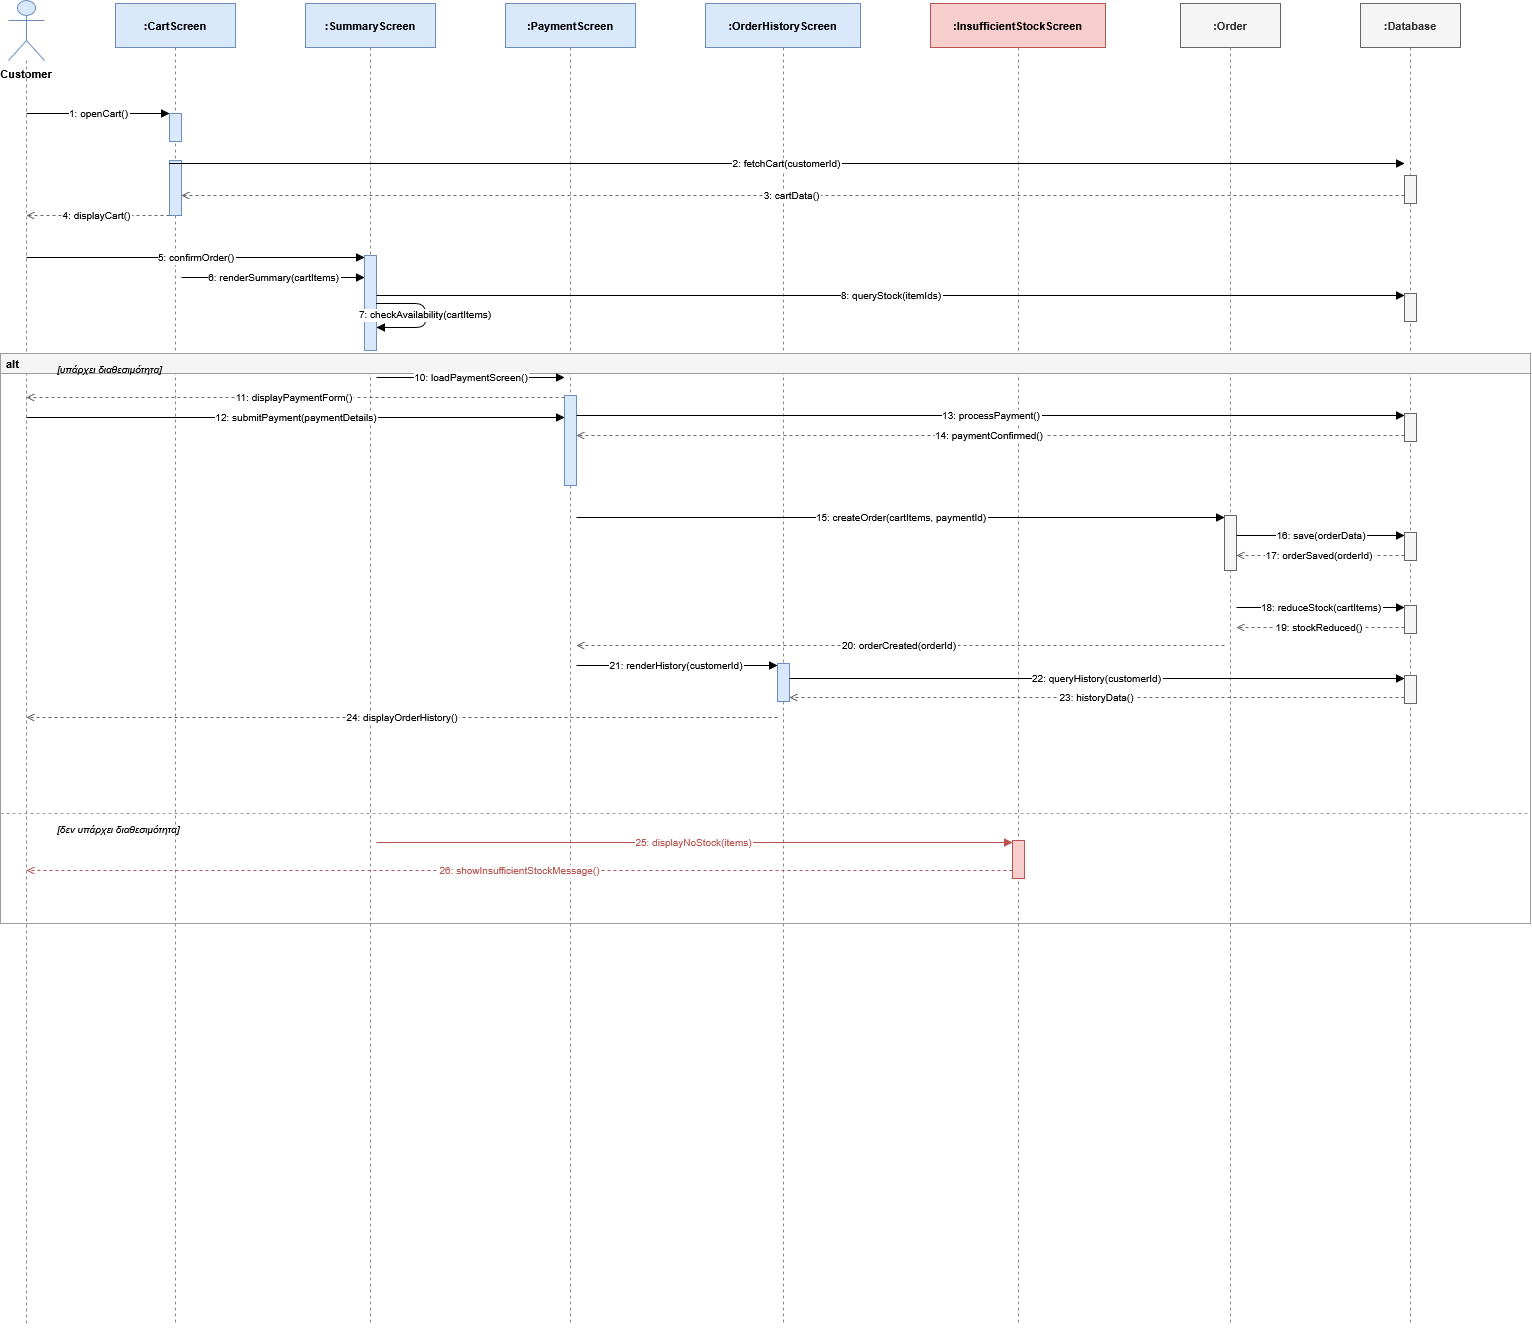

The diagram above was exported from draw.io. Its source (the exported page's mxGraphModel, read from the mxfile embedded in the PNG):
<mxGraphModel dx="2575" dy="1468" grid="0" gridSize="10" guides="1" tooltips="1" connect="1" arrows="1" fold="1" page="1" pageScale="1" pageWidth="2200" pageHeight="1500" math="0" shadow="0">
  <root>
    <mxCell id="0" />
    <mxCell id="1" parent="0" />
    <mxCell id="actor" parent="1" style="shape=umlActor;whiteSpace=wrap;html=1;fillColor=#dae8fc;strokeColor=#6c8ebf;fontSize=11;fontStyle=1;verticalLabelPosition=bottom;verticalAlign=top;labelPosition=center;align=center;" value="Customer" vertex="1">
      <mxGeometry height="60" width="36" x="248" y="55" as="geometry" />
    </mxCell>
    <mxCell id="b_cart" parent="1" style="shape=mxgraph.uml.boundary;fontSize=11;fontStyle=1;fillColor=#dae8fc;strokeColor=#6c8ebf;" value=":CartScreen" vertex="1">
      <mxGeometry height="44" width="120" x="355" y="58" as="geometry" />
    </mxCell>
    <mxCell id="b_summary" parent="1" style="shape=mxgraph.uml.boundary;fontSize=11;fontStyle=1;fillColor=#dae8fc;strokeColor=#6c8ebf;" value=":SummaryScreen" vertex="1">
      <mxGeometry height="44" width="130" x="545" y="58" as="geometry" />
    </mxCell>
    <mxCell id="b_payment" parent="1" style="shape=mxgraph.uml.boundary;fontSize=11;fontStyle=1;fillColor=#dae8fc;strokeColor=#6c8ebf;" value=":PaymentScreen" vertex="1">
      <mxGeometry height="44" width="130" x="745" y="58" as="geometry" />
    </mxCell>
    <mxCell id="b_history" parent="1" style="shape=mxgraph.uml.boundary;fontSize=11;fontStyle=1;fillColor=#dae8fc;strokeColor=#6c8ebf;" value=":OrderHistoryScreen" vertex="1">
      <mxGeometry height="44" width="155" x="945" y="58" as="geometry" />
    </mxCell>
    <mxCell id="b_nostock" parent="1" style="shape=mxgraph.uml.boundary;fontSize=11;fontStyle=1;fillColor=#f8cecc;strokeColor=#b85450;" value=":InsufficientStockScreen" vertex="1">
      <mxGeometry height="44" width="175" x="1170" y="58" as="geometry" />
    </mxCell>
    <mxCell id="e_order" parent="1" style="shape=mxgraph.uml.entity;fontSize=11;fontStyle=1;fillColor=#f5f5f5;strokeColor=#666666;fontColor=#333333;" value=":Order" vertex="1">
      <mxGeometry height="44" width="100" x="1420" y="58" as="geometry" />
    </mxCell>
    <mxCell id="e_db" parent="1" style="shape=mxgraph.uml.entity;fontSize=11;fontStyle=1;fillColor=#f5f5f5;strokeColor=#666666;fontColor=#333333;" value=":Database" vertex="1">
      <mxGeometry height="44" width="100" x="1600" y="58" as="geometry" />
    </mxCell>
    <mxCell id="ll_actor" edge="1" parent="1" style="endArrow=none;dashed=1;strokeColor=#888888;" value="">
      <mxGeometry relative="1" as="geometry">
        <mxPoint x="266" y="115" as="sourcePoint" />
        <mxPoint x="266" y="1380" as="targetPoint" />
      </mxGeometry>
    </mxCell>
    <mxCell id="ll_cart" edge="1" parent="1" style="endArrow=none;dashed=1;strokeColor=#888888;" value="">
      <mxGeometry relative="1" as="geometry">
        <mxPoint x="415" y="102" as="sourcePoint" />
        <mxPoint x="415" y="1380" as="targetPoint" />
      </mxGeometry>
    </mxCell>
    <mxCell id="ll_summary" edge="1" parent="1" style="endArrow=none;dashed=1;strokeColor=#888888;" value="">
      <mxGeometry relative="1" as="geometry">
        <mxPoint x="610" y="102" as="sourcePoint" />
        <mxPoint x="610" y="1380" as="targetPoint" />
      </mxGeometry>
    </mxCell>
    <mxCell id="ll_payment" edge="1" parent="1" style="endArrow=none;dashed=1;strokeColor=#888888;" value="">
      <mxGeometry relative="1" as="geometry">
        <mxPoint x="810" y="102" as="sourcePoint" />
        <mxPoint x="810" y="1380" as="targetPoint" />
      </mxGeometry>
    </mxCell>
    <mxCell id="ll_history" edge="1" parent="1" style="endArrow=none;dashed=1;strokeColor=#888888;" value="">
      <mxGeometry relative="1" as="geometry">
        <mxPoint x="1023" y="102" as="sourcePoint" />
        <mxPoint x="1023" y="1380" as="targetPoint" />
      </mxGeometry>
    </mxCell>
    <mxCell id="ll_nostock" edge="1" parent="1" style="endArrow=none;dashed=1;strokeColor=#888888;" value="">
      <mxGeometry relative="1" as="geometry">
        <mxPoint x="1258" y="102" as="sourcePoint" />
        <mxPoint x="1258" y="1380" as="targetPoint" />
      </mxGeometry>
    </mxCell>
    <mxCell id="ll_order" edge="1" parent="1" style="endArrow=none;dashed=1;strokeColor=#888888;" value="">
      <mxGeometry relative="1" as="geometry">
        <mxPoint x="1470" y="102" as="sourcePoint" />
        <mxPoint x="1470" y="1380" as="targetPoint" />
      </mxGeometry>
    </mxCell>
    <mxCell id="ll_db" edge="1" parent="1" style="endArrow=none;dashed=1;strokeColor=#888888;" value="">
      <mxGeometry relative="1" as="geometry">
        <mxPoint x="1650" y="102" as="sourcePoint" />
        <mxPoint x="1650" y="1380" as="targetPoint" />
      </mxGeometry>
    </mxCell>
    <mxCell id="act_cart1" parent="1" style="fillColor=#dae8fc;strokeColor=#6c8ebf;" value="" vertex="1">
      <mxGeometry height="28" width="12" x="409" y="168" as="geometry" />
    </mxCell>
    <mxCell id="act_cart2" parent="1" style="fillColor=#dae8fc;strokeColor=#6c8ebf;" value="" vertex="1">
      <mxGeometry height="55" width="12" x="409" y="215" as="geometry" />
    </mxCell>
    <mxCell id="act_db_fetch" parent="1" style="fillColor=#f5f5f5;strokeColor=#666666;" value="" vertex="1">
      <mxGeometry height="28" width="12" x="1644" y="230" as="geometry" />
    </mxCell>
    <mxCell id="act_summary1" parent="1" style="fillColor=#dae8fc;strokeColor=#6c8ebf;" value="" vertex="1">
      <mxGeometry height="95" width="12" x="604" y="310" as="geometry" />
    </mxCell>
    <mxCell id="act_db_stock" parent="1" style="fillColor=#f5f5f5;strokeColor=#666666;" value="" vertex="1">
      <mxGeometry height="28" width="12" x="1644" y="348" as="geometry" />
    </mxCell>
    <mxCell id="act_payment1" parent="1" style="fillColor=#dae8fc;strokeColor=#6c8ebf;" value="" vertex="1">
      <mxGeometry height="90" width="12" x="804" y="450" as="geometry" />
    </mxCell>
    <mxCell id="act_db_pay" parent="1" style="fillColor=#f5f5f5;strokeColor=#666666;" value="" vertex="1">
      <mxGeometry height="28" width="12" x="1644" y="468" as="geometry" />
    </mxCell>
    <mxCell id="act_order1" parent="1" style="fillColor=#f5f5f5;strokeColor=#666666;" value="" vertex="1">
      <mxGeometry height="55" width="12" x="1464" y="570" as="geometry" />
    </mxCell>
    <mxCell id="act_db_save" parent="1" style="fillColor=#f5f5f5;strokeColor=#666666;" value="" vertex="1">
      <mxGeometry height="28" width="12" x="1644" y="587" as="geometry" />
    </mxCell>
    <mxCell id="act_db_stock2" parent="1" style="fillColor=#f5f5f5;strokeColor=#666666;" value="" vertex="1">
      <mxGeometry height="28" width="12" x="1644" y="660" as="geometry" />
    </mxCell>
    <mxCell id="act_history1" parent="1" style="fillColor=#dae8fc;strokeColor=#6c8ebf;" value="" vertex="1">
      <mxGeometry height="38" width="12" x="1017" y="718" as="geometry" />
    </mxCell>
    <mxCell id="act_db_hist" parent="1" style="fillColor=#f5f5f5;strokeColor=#666666;" value="" vertex="1">
      <mxGeometry height="28" width="12" x="1644" y="730" as="geometry" />
    </mxCell>
    <mxCell id="act_nostock1" parent="1" style="fillColor=#f8cecc;strokeColor=#b85450;" value="" vertex="1">
      <mxGeometry height="38" width="12" x="1252" y="895" as="geometry" />
    </mxCell>
    <mxCell id="m1" edge="1" parent="1" style="edgeStyle=orthogonalEdgeStyle;endArrow=block;endFill=1;strokeColor=#000000;fontSize=10;" value="1: openCart()">
      <mxGeometry relative="1" as="geometry">
        <mxPoint x="266" y="168" as="sourcePoint" />
        <mxPoint x="409" y="168" as="targetPoint" />
      </mxGeometry>
    </mxCell>
    <mxCell id="m2" edge="1" parent="1" style="edgeStyle=orthogonalEdgeStyle;endArrow=block;endFill=1;strokeColor=#000000;fontSize=10;" value="2: fetchCart(customerId)">
      <mxGeometry relative="1" as="geometry">
        <mxPoint x="409" y="218" as="sourcePoint" />
        <mxPoint x="1644" y="218" as="targetPoint" />
      </mxGeometry>
    </mxCell>
    <mxCell id="m3" edge="1" parent="1" style="edgeStyle=orthogonalEdgeStyle;endArrow=open;endFill=0;dashed=1;strokeColor=#666666;fontSize=10;" value="3: cartData()">
      <mxGeometry relative="1" as="geometry">
        <mxPoint x="1644" y="250" as="sourcePoint" />
        <mxPoint x="421" y="250" as="targetPoint" />
      </mxGeometry>
    </mxCell>
    <mxCell id="m4" edge="1" parent="1" style="edgeStyle=orthogonalEdgeStyle;endArrow=open;endFill=0;dashed=1;strokeColor=#666666;fontSize=10;" value="4: displayCart()">
      <mxGeometry relative="1" as="geometry">
        <mxPoint x="409" y="270" as="sourcePoint" />
        <mxPoint x="266" y="270" as="targetPoint" />
      </mxGeometry>
    </mxCell>
    <mxCell id="m5" edge="1" parent="1" style="edgeStyle=orthogonalEdgeStyle;endArrow=block;endFill=1;strokeColor=#000000;fontSize=10;" value="5: confirmOrder()">
      <mxGeometry relative="1" as="geometry">
        <mxPoint x="266" y="312" as="sourcePoint" />
        <mxPoint x="604" y="312" as="targetPoint" />
      </mxGeometry>
    </mxCell>
    <mxCell id="m6" edge="1" parent="1" style="edgeStyle=orthogonalEdgeStyle;endArrow=block;endFill=1;strokeColor=#000000;fontSize=10;" value="6: renderSummary(cartItems)">
      <mxGeometry relative="1" as="geometry">
        <mxPoint x="421" y="332" as="sourcePoint" />
        <mxPoint x="604" y="332" as="targetPoint" />
      </mxGeometry>
    </mxCell>
    <mxCell id="m7" edge="1" parent="1" style="edgeStyle=orthogonalEdgeStyle;endArrow=block;endFill=1;strokeColor=#000000;fontSize=10;" value="7: checkAvailability(cartItems)">
      <mxGeometry relative="1" as="geometry">
        <Array as="points">
          <mxPoint x="665" y="358" />
          <mxPoint x="665" y="382" />
        </Array>
        <mxPoint x="616" y="358" as="sourcePoint" />
        <mxPoint x="616" y="382" as="targetPoint" />
      </mxGeometry>
    </mxCell>
    <mxCell id="m8" edge="1" parent="1" style="edgeStyle=orthogonalEdgeStyle;endArrow=block;endFill=1;strokeColor=#000000;fontSize=10;" value="8: queryStock(itemIds)">
      <mxGeometry relative="1" as="geometry">
        <mxPoint x="616" y="350" as="sourcePoint" />
        <mxPoint x="1644" y="350" as="targetPoint" />
      </mxGeometry>
    </mxCell>
    <mxCell id="alt1" parent="1" style="swimlane;startSize=20;fontStyle=1;align=left;fontSize=11;strokeColor=#9e9e9e;fillColor=#f5f5f5;spacingLeft=4;" value="alt" vertex="1">
      <mxGeometry height="570" width="1530" x="240" y="408" as="geometry" />
    </mxCell>
    <mxCell id="alt1_lab1" parent="1" style="text;html=1;strokeColor=none;fillColor=none;fontSize=10;fontStyle=2;align=left;" value="[υπάρχει διαθεσιμότητα]" vertex="1">
      <mxGeometry height="16" width="240" x="295" y="411" as="geometry" />
    </mxCell>
    <mxCell id="alt1_div" edge="1" parent="1" style="endArrow=none;dashed=1;strokeColor=#9e9e9e;" value="">
      <mxGeometry relative="1" as="geometry">
        <mxPoint x="240" y="868" as="sourcePoint" />
        <mxPoint x="1770" y="868" as="targetPoint" />
      </mxGeometry>
    </mxCell>
    <mxCell id="alt1_lab2" parent="1" style="text;html=1;strokeColor=none;fillColor=none;fontSize=10;fontStyle=2;align=left;" value="[δεν υπάρχει διαθεσιμότητα]" vertex="1">
      <mxGeometry height="16" width="260" x="295" y="871" as="geometry" />
    </mxCell>
    <mxCell id="m10" edge="1" parent="1" style="edgeStyle=orthogonalEdgeStyle;endArrow=block;endFill=1;strokeColor=#000000;fontSize=10;" value="10: loadPaymentScreen()">
      <mxGeometry relative="1" as="geometry">
        <mxPoint x="616" y="432" as="sourcePoint" />
        <mxPoint x="804" y="432" as="targetPoint" />
      </mxGeometry>
    </mxCell>
    <mxCell id="m11" edge="1" parent="1" style="edgeStyle=orthogonalEdgeStyle;endArrow=open;endFill=0;dashed=1;strokeColor=#666666;fontSize=10;" value="11: displayPaymentForm()">
      <mxGeometry relative="1" as="geometry">
        <mxPoint x="804" y="452" as="sourcePoint" />
        <mxPoint x="266" y="452" as="targetPoint" />
      </mxGeometry>
    </mxCell>
    <mxCell id="m12" edge="1" parent="1" style="edgeStyle=orthogonalEdgeStyle;endArrow=block;endFill=1;strokeColor=#000000;fontSize=10;" value="12: submitPayment(paymentDetails)">
      <mxGeometry relative="1" as="geometry">
        <mxPoint x="266" y="472" as="sourcePoint" />
        <mxPoint x="804" y="472" as="targetPoint" />
      </mxGeometry>
    </mxCell>
    <mxCell id="m13" edge="1" parent="1" style="edgeStyle=orthogonalEdgeStyle;endArrow=block;endFill=1;strokeColor=#000000;fontSize=10;" value="13: processPayment()">
      <mxGeometry relative="1" as="geometry">
        <mxPoint x="816" y="470" as="sourcePoint" />
        <mxPoint x="1644" y="470" as="targetPoint" />
      </mxGeometry>
    </mxCell>
    <mxCell id="m14" edge="1" parent="1" style="edgeStyle=orthogonalEdgeStyle;endArrow=open;endFill=0;dashed=1;strokeColor=#666666;fontSize=10;" value="14: paymentConfirmed()">
      <mxGeometry relative="1" as="geometry">
        <mxPoint x="1644" y="490" as="sourcePoint" />
        <mxPoint x="816" y="490" as="targetPoint" />
      </mxGeometry>
    </mxCell>
    <mxCell id="m15" edge="1" parent="1" style="edgeStyle=orthogonalEdgeStyle;endArrow=block;endFill=1;strokeColor=#000000;fontSize=10;" value="15: createOrder(cartItems, paymentId)">
      <mxGeometry relative="1" as="geometry">
        <mxPoint x="816" y="572" as="sourcePoint" />
        <mxPoint x="1464" y="572" as="targetPoint" />
      </mxGeometry>
    </mxCell>
    <mxCell id="m16" edge="1" parent="1" style="edgeStyle=orthogonalEdgeStyle;endArrow=block;endFill=1;strokeColor=#000000;fontSize=10;" value="16: save(orderData)">
      <mxGeometry relative="1" as="geometry">
        <mxPoint x="1476" y="590" as="sourcePoint" />
        <mxPoint x="1644" y="590" as="targetPoint" />
      </mxGeometry>
    </mxCell>
    <mxCell id="m17" edge="1" parent="1" style="edgeStyle=orthogonalEdgeStyle;endArrow=open;endFill=0;dashed=1;strokeColor=#666666;fontSize=10;" value="17: orderSaved(orderId)">
      <mxGeometry relative="1" as="geometry">
        <mxPoint x="1644" y="610" as="sourcePoint" />
        <mxPoint x="1476" y="610" as="targetPoint" />
      </mxGeometry>
    </mxCell>
    <mxCell id="m18" edge="1" parent="1" style="edgeStyle=orthogonalEdgeStyle;endArrow=block;endFill=1;strokeColor=#000000;fontSize=10;" value="18: reduceStock(cartItems)">
      <mxGeometry relative="1" as="geometry">
        <mxPoint x="1476" y="662" as="sourcePoint" />
        <mxPoint x="1644" y="662" as="targetPoint" />
      </mxGeometry>
    </mxCell>
    <mxCell id="m19" edge="1" parent="1" style="edgeStyle=orthogonalEdgeStyle;endArrow=open;endFill=0;dashed=1;strokeColor=#666666;fontSize=10;" value="19: stockReduced()">
      <mxGeometry relative="1" as="geometry">
        <mxPoint x="1644" y="682" as="sourcePoint" />
        <mxPoint x="1476" y="682" as="targetPoint" />
      </mxGeometry>
    </mxCell>
    <mxCell id="m20" edge="1" parent="1" style="edgeStyle=orthogonalEdgeStyle;endArrow=open;endFill=0;dashed=1;strokeColor=#666666;fontSize=10;" value="20: orderCreated(orderId)">
      <mxGeometry relative="1" as="geometry">
        <mxPoint x="1464" y="700" as="sourcePoint" />
        <mxPoint x="816" y="700" as="targetPoint" />
      </mxGeometry>
    </mxCell>
    <mxCell id="m21" edge="1" parent="1" style="edgeStyle=orthogonalEdgeStyle;endArrow=block;endFill=1;strokeColor=#000000;fontSize=10;" value="21: renderHistory(customerId)">
      <mxGeometry relative="1" as="geometry">
        <mxPoint x="816" y="720" as="sourcePoint" />
        <mxPoint x="1017" y="720" as="targetPoint" />
      </mxGeometry>
    </mxCell>
    <mxCell id="m22" edge="1" parent="1" style="edgeStyle=orthogonalEdgeStyle;endArrow=block;endFill=1;strokeColor=#000000;fontSize=10;" value="22: queryHistory(customerId)">
      <mxGeometry relative="1" as="geometry">
        <mxPoint x="1029" y="733" as="sourcePoint" />
        <mxPoint x="1644" y="733" as="targetPoint" />
      </mxGeometry>
    </mxCell>
    <mxCell id="m23" edge="1" parent="1" style="edgeStyle=orthogonalEdgeStyle;endArrow=open;endFill=0;dashed=1;strokeColor=#666666;fontSize=10;" value="23: historyData()">
      <mxGeometry relative="1" as="geometry">
        <mxPoint x="1644" y="752" as="sourcePoint" />
        <mxPoint x="1029" y="752" as="targetPoint" />
      </mxGeometry>
    </mxCell>
    <mxCell id="m24" edge="1" parent="1" style="edgeStyle=orthogonalEdgeStyle;endArrow=open;endFill=0;dashed=1;strokeColor=#666666;fontSize=10;" value="24: displayOrderHistory()">
      <mxGeometry relative="1" as="geometry">
        <mxPoint x="1017" y="772" as="sourcePoint" />
        <mxPoint x="266" y="772" as="targetPoint" />
      </mxGeometry>
    </mxCell>
    <mxCell id="m25" edge="1" parent="1" style="edgeStyle=orthogonalEdgeStyle;endArrow=block;endFill=1;strokeColor=#b85450;fontColor=#b85450;fontSize=10;" value="25: displayNoStock(items)">
      <mxGeometry relative="1" as="geometry">
        <mxPoint x="616" y="897" as="sourcePoint" />
        <mxPoint x="1252" y="897" as="targetPoint" />
      </mxGeometry>
    </mxCell>
    <mxCell id="m26" edge="1" parent="1" style="edgeStyle=orthogonalEdgeStyle;endArrow=open;endFill=0;dashed=1;strokeColor=#b85450;fontColor=#b85450;fontSize=10;" value="26: showInsufficientStockMessage()">
      <mxGeometry relative="1" as="geometry">
        <mxPoint x="1252" y="925" as="sourcePoint" />
        <mxPoint x="266" y="925" as="targetPoint" />
      </mxGeometry>
    </mxCell>
  </root>
</mxGraphModel>